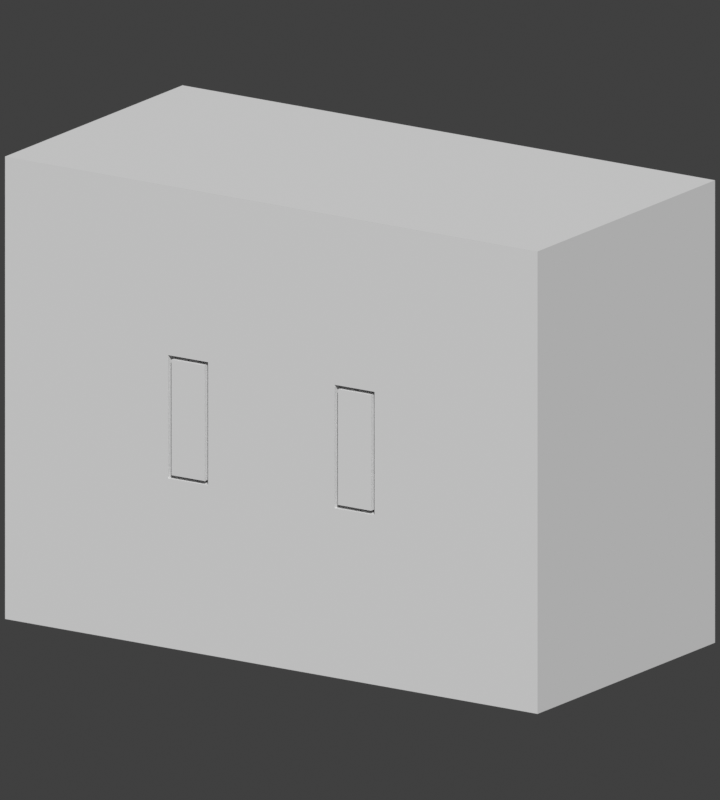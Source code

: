# Source: scene.blend  (saved by Blender 5.2.44; exported with 4.5.12 LTS)
import bpy
from mathutils import Matrix  # noqa: F401  (used for matrix-valued properties, if any)

bpy.ops.wm.read_factory_settings(use_empty=True)
scene = bpy.context.scene
scene.name = 'Scene'

# ---- world
world_world = bpy.data.worlds.new('World'); scene.world = world_world
world_world.use_nodes = True; world_world.node_tree.nodes.clear()
_N = world_world.node_tree.nodes; _L = world_world.node_tree.links
n0 = _N.new('ShaderNodeOutputWorld'); n0.name = 'World Output'; n0.location = (200, 100)
n1 = _N.new('ShaderNodeBackground'); n1.name = 'Background'; n1.location = (-200, 100)
n1.inputs[0].default_value = (0.05088, 0.05088, 0.05088, 1.0)
_L.new(n1.outputs[0], n0.inputs[0])
n0.is_active_output = True
world_world.color = (1.0, 1.0, 1.0)
world_world.sun_shadow_jitter_overblur = 0.0

# ---- cameras
cam_studycamera = bpy.data.cameras.new('StudyCamera')
cam_studycamera.type = 'ORTHO'
cam_studycamera.ortho_scale = 40.0

# ---- meshes
me_socket_body = bpy.data.meshes.new('socket_body')
me_socket_body.from_pydata([(-16.0, -8.0, -12.0), (-6.2, -8.0, -12.0), (-3.8, -8.0, -12.0), (3.8, -8.0, -12.0), (6.2, -8.0, -12.0), (16.0, -8.0, -12.0), (-16.0, -8.0, -3.2), (-6.2, -8.0, -3.2), (-3.8, -8.0, -3.2), (3.8, -8.0, -3.2), (6.2, -8.0, -3.2), (16.0, -8.0, -3.2), (-16.0, -8.0, 3.2), (-6.2, -8.0, 3.2), (-3.8, -8.0, 3.2), (3.8, -8.0, 3.2), (6.2, -8.0, 3.2), (16.0, -8.0, 3.2), (-16.0, -8.0, 12.0), (-6.2, -8.0, 12.0), (-3.8, -8.0, 12.0), (3.8, -8.0, 12.0), (6.2, -8.0, 12.0), (16.0, -8.0, 12.0), (-16.0, 8.0, -12.0), (-6.2, 8.0, -12.0), (-3.8, 8.0, -12.0), (3.8, 8.0, -12.0), (6.2, 8.0, -12.0), (16.0, 8.0, -12.0), (-16.0, 8.0, -3.2), (-6.2, 8.0, -3.2), (-3.8, 8.0, -3.2), (3.8, 8.0, -3.2), (6.2, 8.0, -3.2), (16.0, 8.0, -3.2), (-16.0, 8.0, 3.2), (-6.2, 8.0, 3.2), (-3.8, 8.0, 3.2), (3.8, 8.0, 3.2), (6.2, 8.0, 3.2), (16.0, 8.0, 3.2), (-16.0, 8.0, 12.0), (-6.2, 8.0, 12.0), (-3.8, 8.0, 12.0), (3.8, 8.0, 12.0), (6.2, 8.0, 12.0), (16.0, 8.0, 12.0), (-6.2, 0.0, -3.2), (-3.8, 0.0, -3.2), (-3.8, 0.0, 3.2), (-6.2, 0.0, 3.2), (3.8, 0.0, -3.2), (6.2, 0.0, -3.2), (6.2, 0.0, 3.2), (3.8, 0.0, 3.2)], [], [(0, 1, 7, 6), (30, 31, 25, 24), (1, 2, 8, 7), (31, 32, 26, 25), (2, 3, 9, 8), (32, 33, 27, 26), (3, 4, 10, 9), (33, 34, 28, 27), (4, 5, 11, 10), (34, 35, 29, 28), (6, 7, 13, 12), (36, 37, 31, 30), (37, 38, 32, 31), (8, 9, 15, 14), (38, 39, 33, 32), (39, 40, 34, 33), (10, 11, 17, 16), (40, 41, 35, 34), (12, 13, 19, 18), (42, 43, 37, 36), (13, 14, 20, 19), (43, 44, 38, 37), (14, 15, 21, 20), (44, 45, 39, 38), (15, 16, 22, 21), (45, 46, 40, 39), (16, 17, 23, 22), (46, 47, 41, 40), (24, 25, 1, 0), (18, 19, 43, 42), (25, 26, 2, 1), (19, 20, 44, 43), (26, 27, 3, 2), (20, 21, 45, 44), (27, 28, 4, 3), (21, 22, 46, 45), (28, 29, 5, 4), (22, 23, 47, 46), (0, 6, 30, 24), (29, 35, 11, 5), (6, 12, 36, 30), (35, 41, 17, 11), (12, 18, 42, 36), (41, 47, 23, 17), (7, 8, 49, 48), (8, 14, 50, 49), (14, 13, 51, 50), (13, 7, 48, 51), (48, 49, 50, 51), (9, 10, 53, 52), (10, 16, 54, 53), (16, 15, 55, 54), (15, 9, 52, 55), (52, 53, 54, 55)])
me_socket_body.update()
me_pin_left = bpy.data.meshes.new('pin_left')
me_pin_left.from_pydata([(-1.0, -3.5, -3.0), (-1.0, -3.5, 3.0), (-1.0, 3.5, -3.0), (-1.0, 3.5, 3.0), (1.0, -3.5, -3.0), (1.0, -3.5, 3.0), (1.0, 3.5, -3.0), (1.0, 3.5, 3.0)], [], [(0, 1, 3, 2), (6, 7, 5, 4), (4, 5, 1, 0), (2, 3, 7, 6), (0, 2, 6, 4), (5, 7, 3, 1)])
me_pin_left.update()
me_pin_right = bpy.data.meshes.new('pin_right')
me_pin_right.from_pydata([(-1.0, -3.5, -3.0), (-1.0, -3.5, 3.0), (-1.0, 3.5, -3.0), (-1.0, 3.5, 3.0), (1.0, -3.5, -3.0), (1.0, -3.5, 3.0), (1.0, 3.5, -3.0), (1.0, 3.5, 3.0)], [], [(0, 1, 3, 2), (6, 7, 5, 4), (4, 5, 1, 0), (2, 3, 7, 6), (0, 2, 6, 4), (5, 7, 3, 1)])
me_pin_right.update()

# ---- objects
ob_socket_body = bpy.data.objects.new('socket_body', me_socket_body)
ob_pin_left = bpy.data.objects.new('pin_left', me_pin_left)
ob_pin_right = bpy.data.objects.new('pin_right', me_pin_right)
ob_studycamera = bpy.data.objects.new('StudyCamera', cam_studycamera)

# ---- transforms, parenting, visibility, modifiers, constraints
ob_socket_body.location = (0.0, 0.0, 0.0)
ob_pin_left.location = (-5.0, -4.5, 0.0)
ob_pin_right.location = (5.0, -4.5, 0.0)
ob_studycamera.location = (51.31, -76.97, 25.66)
ob_studycamera.rotation_euler = (1.3, -2.158e-08, 0.588)

# ---- collection membership
scene.collection.objects.link(ob_socket_body)
scene.collection.objects.link(ob_pin_left)
scene.collection.objects.link(ob_pin_right)
scene.collection.objects.link(ob_studycamera)

# ---- scene / render settings (as saved in the file)
scene.camera = ob_studycamera
scene.frame_start = 1; scene.frame_end = 250; scene.frame_set(1)
scene.render.engine = 'BLENDER_WORKBENCH'
scene.render.resolution_x = 900
scene.render.resolution_y = 1000
scene.render.bake_bias = 0.0
scene.render.bake_samples = 0
scene.render.compositor_device = 'GPU'
scene.eevee.use_volume_custom_range = False
scene.eevee.fast_gi_thickness_near = 0.1
scene.eevee.fast_gi_thickness_far = 0.0
scene.eevee.ray_tracing_options.screen_trace_thickness = 0.1
scene.view_settings.view_transform = 'Standard'
bpy.context.view_layer.update()

# ---- added for rendering (the .blend has no usable light): sun
light_auto_sun = bpy.data.lights.new('AutoSun', 'SUN')
light_auto_sun.energy = 3.0
light_auto_sun.angle = 0.0523599
ob_auto_sun = bpy.data.objects.new('AutoSun', light_auto_sun)
scene.collection.objects.link(ob_auto_sun)
ob_auto_sun.rotation_euler = (0.872665, 0.174533, 0.523599)
bpy.context.view_layer.update()
